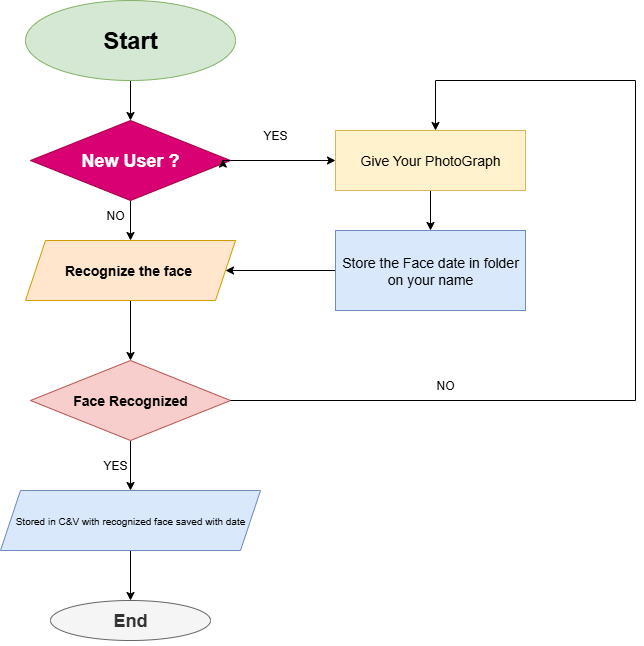

The diagram above was exported from draw.io. Its source (the exported page's mxGraphModel, read from the mxfile embedded in the PNG):
<mxGraphModel dx="1042" dy="562" grid="1" gridSize="10" guides="1" tooltips="1" connect="1" arrows="1" fold="1" page="1" pageScale="1" pageWidth="827" pageHeight="1169" math="0" shadow="0">
  <root>
    <mxCell id="0" />
    <mxCell id="1" parent="0" />
    <mxCell id="RaXoZz8OPh68Dc5Mdsan-9" value="" style="edgeStyle=orthogonalEdgeStyle;rounded=0;orthogonalLoop=1;jettySize=auto;html=1;" edge="1" parent="1" source="RaXoZz8OPh68Dc5Mdsan-1" target="RaXoZz8OPh68Dc5Mdsan-2">
      <mxGeometry relative="1" as="geometry" />
    </mxCell>
    <mxCell id="RaXoZz8OPh68Dc5Mdsan-1" value="&lt;h1&gt;Start&lt;/h1&gt;" style="ellipse;whiteSpace=wrap;html=1;fillColor=#d5e8d4;strokeColor=#82b366;" vertex="1" parent="1">
      <mxGeometry x="70" y="40" width="210" height="80" as="geometry" />
    </mxCell>
    <mxCell id="RaXoZz8OPh68Dc5Mdsan-11" value="" style="edgeStyle=orthogonalEdgeStyle;rounded=0;orthogonalLoop=1;jettySize=auto;html=1;" edge="1" parent="1" source="RaXoZz8OPh68Dc5Mdsan-2" target="RaXoZz8OPh68Dc5Mdsan-3">
      <mxGeometry relative="1" as="geometry" />
    </mxCell>
    <mxCell id="RaXoZz8OPh68Dc5Mdsan-16" value="" style="edgeStyle=orthogonalEdgeStyle;rounded=0;orthogonalLoop=1;jettySize=auto;html=1;" edge="1" parent="1" source="RaXoZz8OPh68Dc5Mdsan-2" target="RaXoZz8OPh68Dc5Mdsan-15">
      <mxGeometry relative="1" as="geometry" />
    </mxCell>
    <mxCell id="RaXoZz8OPh68Dc5Mdsan-2" value="&lt;h2&gt;New User ?&lt;/h2&gt;" style="rhombus;whiteSpace=wrap;html=1;fillColor=#d80073;fontColor=#ffffff;strokeColor=#A50040;" vertex="1" parent="1">
      <mxGeometry x="75" y="160" width="200" height="80" as="geometry" />
    </mxCell>
    <mxCell id="RaXoZz8OPh68Dc5Mdsan-12" value="" style="edgeStyle=orthogonalEdgeStyle;rounded=0;orthogonalLoop=1;jettySize=auto;html=1;" edge="1" parent="1" source="RaXoZz8OPh68Dc5Mdsan-3" target="RaXoZz8OPh68Dc5Mdsan-4">
      <mxGeometry relative="1" as="geometry" />
    </mxCell>
    <mxCell id="RaXoZz8OPh68Dc5Mdsan-3" value="&lt;h3&gt;Recognize the face&amp;nbsp;&lt;/h3&gt;" style="shape=parallelogram;perimeter=parallelogramPerimeter;whiteSpace=wrap;html=1;fixedSize=1;fillColor=#ffe6cc;strokeColor=#d79b00;" vertex="1" parent="1">
      <mxGeometry x="70" y="280" width="210" height="60" as="geometry" />
    </mxCell>
    <mxCell id="RaXoZz8OPh68Dc5Mdsan-13" value="" style="edgeStyle=orthogonalEdgeStyle;rounded=0;orthogonalLoop=1;jettySize=auto;html=1;" edge="1" parent="1" source="RaXoZz8OPh68Dc5Mdsan-4" target="RaXoZz8OPh68Dc5Mdsan-6">
      <mxGeometry relative="1" as="geometry" />
    </mxCell>
    <mxCell id="RaXoZz8OPh68Dc5Mdsan-4" value="&lt;h3&gt;Face Recognized&lt;/h3&gt;" style="rhombus;whiteSpace=wrap;html=1;fillColor=#f8cecc;strokeColor=#b85450;" vertex="1" parent="1">
      <mxGeometry x="75" y="400" width="200" height="80" as="geometry" />
    </mxCell>
    <mxCell id="RaXoZz8OPh68Dc5Mdsan-5" style="edgeStyle=orthogonalEdgeStyle;rounded=0;orthogonalLoop=1;jettySize=auto;html=1;exitX=1;exitY=0.5;exitDx=0;exitDy=0;entryX=0.962;entryY=0.482;entryDx=0;entryDy=0;entryPerimeter=0;" edge="1" parent="1" source="RaXoZz8OPh68Dc5Mdsan-2" target="RaXoZz8OPh68Dc5Mdsan-2">
      <mxGeometry relative="1" as="geometry" />
    </mxCell>
    <mxCell id="RaXoZz8OPh68Dc5Mdsan-14" value="" style="edgeStyle=orthogonalEdgeStyle;rounded=0;orthogonalLoop=1;jettySize=auto;html=1;" edge="1" parent="1" source="RaXoZz8OPh68Dc5Mdsan-6" target="RaXoZz8OPh68Dc5Mdsan-8">
      <mxGeometry relative="1" as="geometry" />
    </mxCell>
    <mxCell id="RaXoZz8OPh68Dc5Mdsan-6" value="&lt;font style=&quot;font-size: 10px;&quot;&gt;Stored in C&amp;amp;V with recognized face saved with date&lt;/font&gt;" style="shape=parallelogram;perimeter=parallelogramPerimeter;whiteSpace=wrap;html=1;fixedSize=1;fillColor=#dae8fc;strokeColor=#6c8ebf;" vertex="1" parent="1">
      <mxGeometry x="45" y="530" width="260" height="60" as="geometry" />
    </mxCell>
    <mxCell id="RaXoZz8OPh68Dc5Mdsan-8" value="&lt;h2&gt;End&lt;/h2&gt;" style="ellipse;whiteSpace=wrap;html=1;fillColor=#f5f5f5;fontColor=#333333;strokeColor=#666666;" vertex="1" parent="1">
      <mxGeometry x="95" y="640" width="160" height="40" as="geometry" />
    </mxCell>
    <mxCell id="RaXoZz8OPh68Dc5Mdsan-18" value="" style="edgeStyle=orthogonalEdgeStyle;rounded=0;orthogonalLoop=1;jettySize=auto;html=1;" edge="1" parent="1" source="RaXoZz8OPh68Dc5Mdsan-15" target="RaXoZz8OPh68Dc5Mdsan-17">
      <mxGeometry relative="1" as="geometry" />
    </mxCell>
    <mxCell id="RaXoZz8OPh68Dc5Mdsan-15" value="&lt;font style=&quot;font-size: 14px;&quot;&gt;Give Your PhotoGraph&lt;/font&gt;" style="rounded=0;whiteSpace=wrap;html=1;fillColor=#fff2cc;strokeColor=#d6b656;" vertex="1" parent="1">
      <mxGeometry x="380" y="170" width="190" height="60" as="geometry" />
    </mxCell>
    <mxCell id="RaXoZz8OPh68Dc5Mdsan-19" value="" style="edgeStyle=orthogonalEdgeStyle;rounded=0;orthogonalLoop=1;jettySize=auto;html=1;" edge="1" parent="1" source="RaXoZz8OPh68Dc5Mdsan-17" target="RaXoZz8OPh68Dc5Mdsan-3">
      <mxGeometry relative="1" as="geometry" />
    </mxCell>
    <mxCell id="RaXoZz8OPh68Dc5Mdsan-17" value="&lt;span style=&quot;font-size: 14px;&quot;&gt;Store the Face date in folder on your name&lt;/span&gt;" style="rounded=0;whiteSpace=wrap;html=1;fillColor=#dae8fc;strokeColor=#6c8ebf;" vertex="1" parent="1">
      <mxGeometry x="380" y="270" width="190" height="80" as="geometry" />
    </mxCell>
    <mxCell id="RaXoZz8OPh68Dc5Mdsan-25" value="YES" style="text;html=1;align=center;verticalAlign=middle;whiteSpace=wrap;rounded=0;" vertex="1" parent="1">
      <mxGeometry x="290" y="160" width="60" height="30" as="geometry" />
    </mxCell>
    <mxCell id="RaXoZz8OPh68Dc5Mdsan-26" value="NO" style="text;html=1;align=center;verticalAlign=middle;whiteSpace=wrap;rounded=0;rotation=0;" vertex="1" parent="1">
      <mxGeometry x="130" y="240" width="60" height="30" as="geometry" />
    </mxCell>
    <mxCell id="RaXoZz8OPh68Dc5Mdsan-27" value="YES" style="text;html=1;align=center;verticalAlign=middle;whiteSpace=wrap;rounded=0;" vertex="1" parent="1">
      <mxGeometry x="130" y="490" width="60" height="30" as="geometry" />
    </mxCell>
    <mxCell id="RaXoZz8OPh68Dc5Mdsan-29" value="" style="endArrow=classic;html=1;rounded=0;exitX=1;exitY=0.5;exitDx=0;exitDy=0;" edge="1" parent="1" source="RaXoZz8OPh68Dc5Mdsan-4">
      <mxGeometry width="50" height="50" relative="1" as="geometry">
        <mxPoint x="280" y="440" as="sourcePoint" />
        <mxPoint x="480" y="170" as="targetPoint" />
        <Array as="points">
          <mxPoint x="680" y="440" />
          <mxPoint x="680" y="120" />
          <mxPoint x="480" y="120" />
        </Array>
      </mxGeometry>
    </mxCell>
    <mxCell id="RaXoZz8OPh68Dc5Mdsan-30" value="NO" style="text;html=1;align=center;verticalAlign=middle;whiteSpace=wrap;rounded=0;" vertex="1" parent="1">
      <mxGeometry x="460" y="410" width="60" height="30" as="geometry" />
    </mxCell>
  </root>
</mxGraphModel>